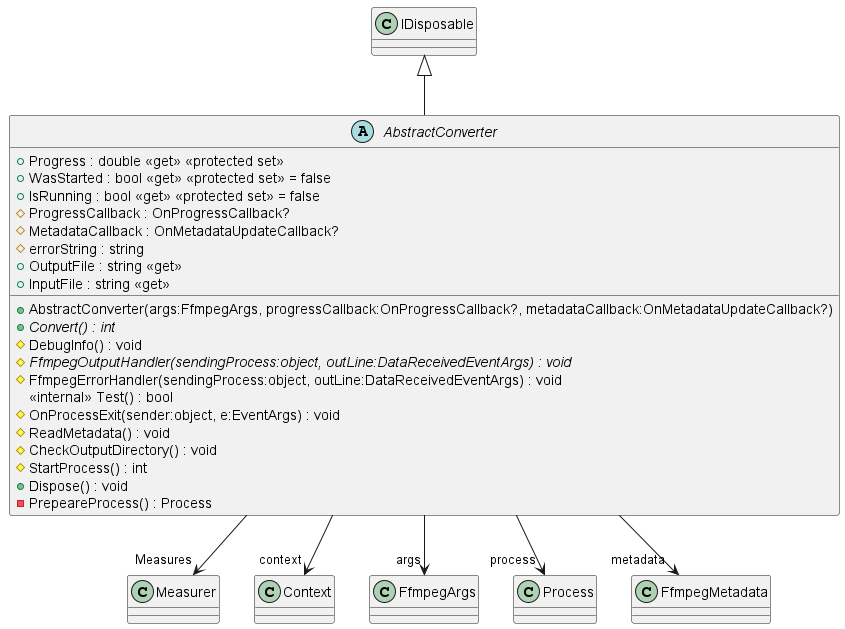

The diagram above was rendered by PlantUML. Its source (embedded in the PNG):
@startuml
abstract class AbstractConverter {
    + Progress : double <<get>> <<protected set>>
    + WasStarted : bool <<get>> <<protected set>> = false
    + IsRunning : bool <<get>> <<protected set>> = false
    # ProgressCallback : OnProgressCallback?
    # MetadataCallback : OnMetadataUpdateCallback?
    # errorString : string
    + OutputFile : string <<get>>
    + InputFile : string <<get>>
    + AbstractConverter(args:FfmpegArgs, progressCallback:OnProgressCallback?, metadataCallback:OnMetadataUpdateCallback?)
    + {abstract} Convert() : int
    # DebugInfo() : void
    # {abstract} FfmpegOutputHandler(sendingProcess:object, outLine:DataReceivedEventArgs) : void
    # FfmpegErrorHandler(sendingProcess:object, outLine:DataReceivedEventArgs) : void
    <<internal>> Test() : bool
    # OnProcessExit(sender:object, e:EventArgs) : void
    # ReadMetadata() : void
    # CheckOutputDirectory() : void
    # StartProcess() : int
    + Dispose() : void
    - PrepeareProcess() : Process
}
IDisposable <|-- AbstractConverter
AbstractConverter --> "Measures" Measurer
AbstractConverter --> "context" Context
AbstractConverter --> "args" FfmpegArgs
AbstractConverter --> "process" Process
AbstractConverter --> "metadata" FfmpegMetadata
@enduml